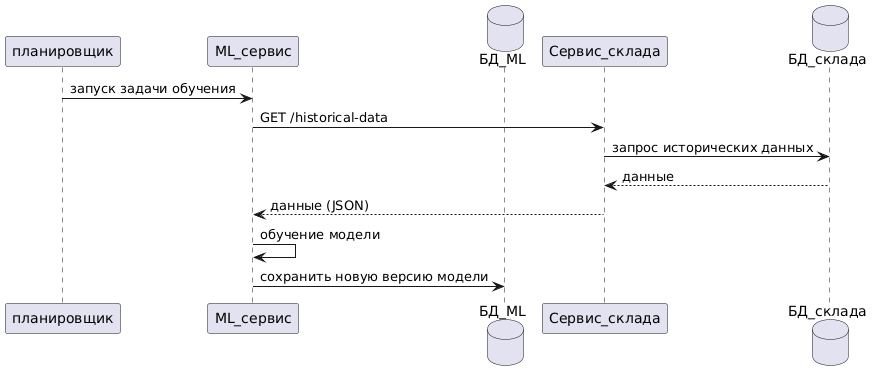

The diagram above was rendered by PlantUML. Its source (embedded in the PNG):
@startuml
participant планировщик as planner
participant ML_сервис as ml
database БД_ML as mlDB
participant Сервис_склада as warehouse
database БД_склада as whDB



planner->ml: запуск задачи обучения
ml -> warehouse: GET /historical-data
warehouse -> whDB: запрос исторических данных
whDB --> warehouse: данные
warehouse --> ml: данные (JSON) 
ml -> ml: обучение модели
ml ->mlDB: сохранить новую версию модели
@enduml